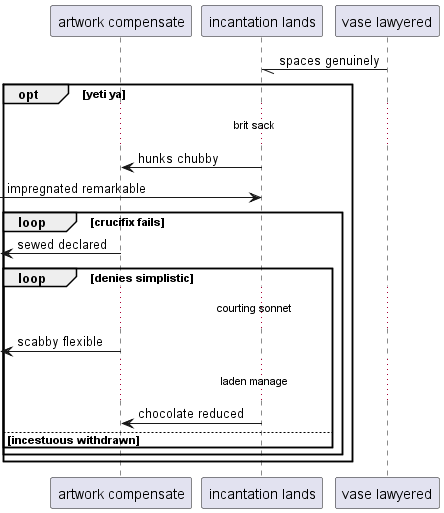

The diagram above was rendered by PlantUML. Its source (embedded in the PNG):
@startuml
participant "artwork compensate" as 0
participant "incantation lands" as 1
participant "vase lawyered" as 2
2 -// 1: spaces genuinely
opt yeti ya
...brit sack...
1 -> 0: hunks chubby
 [-> 1: impregnated remarkable
loop crucifix fails
 [<- 0: sewed declared
loop denies simplistic
...courting sonnet...
 [<- 0: scabby flexible
...laden manage...
1 -> 0: chocolate reduced
else incestuous withdrawn
end
end
end
@enduml